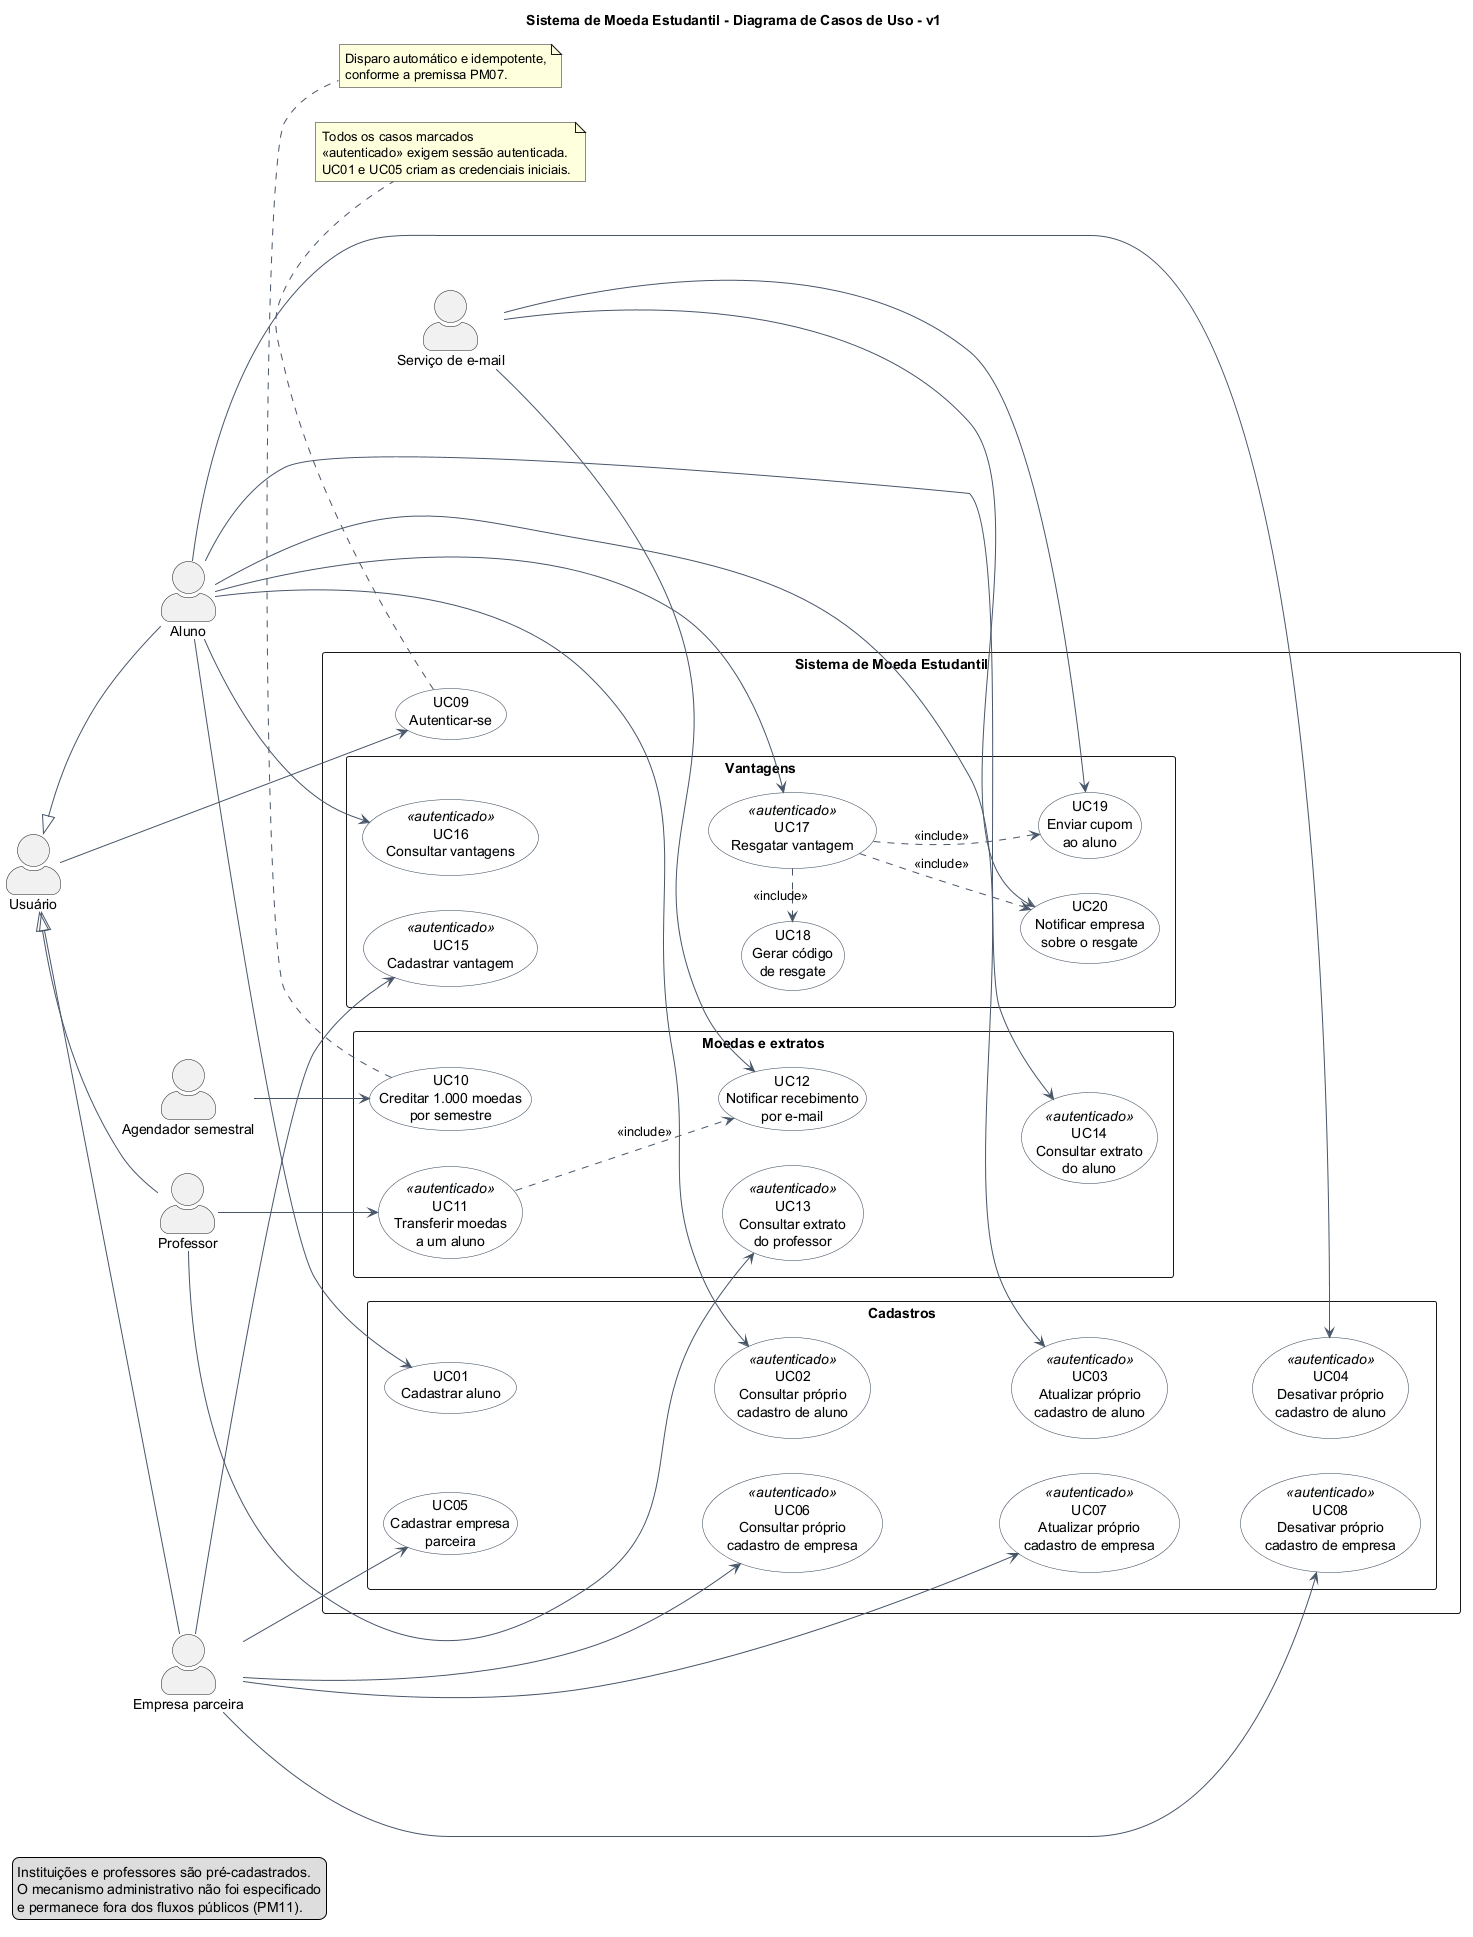

The diagram above was rendered by PlantUML. Its source (embedded in the PNG):
@startuml
title Sistema de Moeda Estudantil - Diagrama de Casos de Uso - v1
left to right direction

skinparam shadowing false
skinparam packageStyle rectangle
skinparam actorStyle awesome
skinparam usecase {
  BackgroundColor #F8FAFC
  BorderColor #334155
  ArrowColor #475569
}

actor "Usuário" as Usuario
actor "Aluno" as Aluno
actor "Professor" as Professor
actor "Empresa parceira" as Empresa
actor "Agendador semestral" as Agendador
actor "Serviço de e-mail" as Email

Usuario <|-- Aluno
Usuario <|-- Professor
Usuario <|-- Empresa

rectangle "Sistema de Moeda Estudantil" {
  usecase "UC09\nAutenticar-se" as UC09

  package "Cadastros" {
    usecase "UC01\nCadastrar aluno" as UC01
    usecase "UC02\nConsultar próprio\ncadastro de aluno" as UC02 <<autenticado>>
    usecase "UC03\nAtualizar próprio\ncadastro de aluno" as UC03 <<autenticado>>
    usecase "UC04\nDesativar próprio\ncadastro de aluno" as UC04 <<autenticado>>

    usecase "UC05\nCadastrar empresa\nparceira" as UC05
    usecase "UC06\nConsultar próprio\ncadastro de empresa" as UC06 <<autenticado>>
    usecase "UC07\nAtualizar próprio\ncadastro de empresa" as UC07 <<autenticado>>
    usecase "UC08\nDesativar próprio\ncadastro de empresa" as UC08 <<autenticado>>

    UC01 -[hidden]right-> UC05
    UC02 -[hidden]right-> UC06
    UC03 -[hidden]right-> UC07
    UC04 -[hidden]right-> UC08
    UC01 -[hidden]down-> UC02
    UC02 -[hidden]down-> UC03
    UC03 -[hidden]down-> UC04
    UC05 -[hidden]down-> UC06
    UC06 -[hidden]down-> UC07
    UC07 -[hidden]down-> UC08
  }

  package "Moedas e extratos" {
    usecase "UC10\nCreditar 1.000 moedas\npor semestre" as UC10
    usecase "UC11\nTransferir moedas\na um aluno" as UC11 <<autenticado>>
    usecase "UC12\nNotificar recebimento\npor e-mail" as UC12
    usecase "UC13\nConsultar extrato\ndo professor" as UC13 <<autenticado>>
    usecase "UC14\nConsultar extrato\ndo aluno" as UC14 <<autenticado>>

    UC10 -[hidden]right-> UC11
    UC12 -[hidden]right-> UC13
    UC10 -[hidden]down-> UC12
    UC11 -[hidden]down-> UC13
    UC13 -[hidden]down-> UC14
  }

  package "Vantagens" {
    usecase "UC15\nCadastrar vantagem" as UC15 <<autenticado>>
    usecase "UC16\nConsultar vantagens" as UC16 <<autenticado>>
    usecase "UC17\nResgatar vantagem" as UC17 <<autenticado>>
    usecase "UC18\nGerar código\nde resgate" as UC18
    usecase "UC19\nEnviar cupom\nao aluno" as UC19
    usecase "UC20\nNotificar empresa\nsobre o resgate" as UC20

    UC15 -[hidden]right-> UC16
    UC17 -[hidden]right-> UC18
    UC19 -[hidden]right-> UC20
    UC15 -[hidden]down-> UC17
    UC17 -[hidden]down-> UC19
    UC16 -[hidden]down-> UC18
    UC18 -[hidden]down-> UC20
  }
}

Usuario --> UC09

Aluno --> UC01
Aluno --> UC02
Aluno --> UC03
Aluno --> UC04
Aluno --> UC14
Aluno --> UC16
Aluno --> UC17

Professor --> UC11
Professor --> UC13

Empresa --> UC05
Empresa --> UC06
Empresa --> UC07
Empresa --> UC08
Empresa --> UC15

Agendador --> UC10
Email --> UC12
Email --> UC19
Email --> UC20

UC11 .> UC12 : <<include>>
UC17 .> UC18 : <<include>>
UC17 .> UC19 : <<include>>
UC17 .> UC20 : <<include>>

note bottom of UC09
  Todos os casos marcados
  <<autenticado>> exigem sessão autenticada.
  UC01 e UC05 criam as credenciais iniciais.
end note

note bottom of UC10
  Disparo automático e idempotente,
  conforme a premissa PM07.
end note

legend bottom left
  Instituições e professores são pré-cadastrados.
  O mecanismo administrativo não foi especificado
  e permanece fora dos fluxos públicos (PM11).
endlegend
@enduml